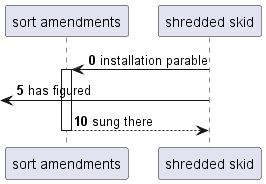

The diagram above was rendered by PlantUML. Its source (embedded in the PNG):
@startuml
participant "sort amendments" as 0
participant "shredded skid" as 1
autonumber 0 5
1 -> 0++ : installation parable
 [<- 1: has figured
return sung there
@enduml